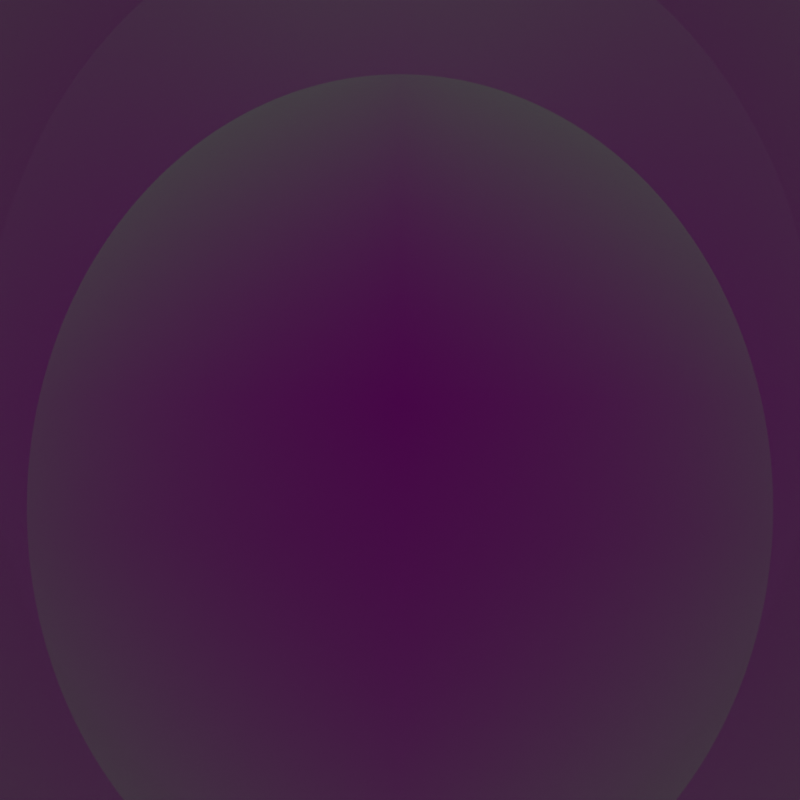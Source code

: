 # Source: wand.blend  (saved by Blender 3.5.10; exported with 4.5.12 LTS)
import bpy
from mathutils import Matrix  # noqa: F401  (used for matrix-valued properties, if any)

bpy.ops.wm.read_factory_settings(use_empty=True)
scene = bpy.context.scene
scene.name = 'Scene'

# ---- collections
col_collection = bpy.data.collections.new('Collection'); scene.collection.children.link(col_collection)

# ---- images (referenced by path relative to the original .blend; pixels are not part of the script)
import os
ASSET_DIR = os.environ.get("B2B_ASSET_DIR", "")  # directory of the original .blend (textures are referenced by path, not embedded)
HERE = os.path.dirname(os.path.abspath(__file__))  # packed textures are extracted next to this script under _unpacked/

def load_image(name, relpath, width, height, colorspace="sRGB"):
    """Load a texture the original file referenced (path relative to the .blend, or extracted next to this script)."""
    p = next((c for c in (os.path.join(HERE, relpath), os.path.join(ASSET_DIR, relpath)) if relpath and os.path.exists(c)), "")
    if p:
        img = bpy.data.images.load(p, check_existing=True)
        img.name = name
    else:  # same state as the original file: an image datablock whose file is absent (Cycles renders it pink)
        img = bpy.data.images.new(name, width, height)
        img.source = "FILE"
        img.filepath = "//" + (relpath or name)
    img.colorspace_settings.name = colorspace
    return img
img_greya_png = load_image('greyA.png', 'greyA.png', 1024, 1024, 'sRGB')
img_1cm_2400_png = load_image('1cm_2400.png', '1cm_2400.png', 1024, 1024, 'sRGB')

# ---- materials (node trees are filled in below, after node groups)
mat_greya = bpy.data.materials.new('greyA')
mat_greya.surface_render_method = 'BLENDED'
mat_greya.blend_method = 'BLEND'
mat_1cm_2400 = bpy.data.materials.new('1cm_2400')
mat_1cm_2400.surface_render_method = 'BLENDED'
mat_1cm_2400.blend_method = 'BLEND'

# ---- material node trees
mat_greya.use_nodes = True; mat_greya.node_tree.nodes.clear()
_N = mat_greya.node_tree.nodes; _L = mat_greya.node_tree.links
n0 = _N.new('ShaderNodeOutputMaterial'); n0.name = 'Material Output'; n0.location = (300, 300)
n1 = _N.new('ShaderNodeTexImage'); n1.name = 'Image Texture'; n1.location = (-200, 300)
n1.image = img_greya_png
n1.extension = 'CLIP'
n2 = _N.new('ShaderNodeBsdfPrincipled'); n2.name = 'Principled BSDF'; n2.location = (0, 300)
n2.distribution = 'GGX'
n2.subsurface_method = 'RANDOM_WALK_SKIN'
n2.inputs[3].default_value = 1.45
n2.inputs[27].default_value = (0.0, 0.0, 0.0, 1.0)
n2.inputs[28].default_value = 1.0
_L.new(n1.outputs[0], n2.inputs[0])
_L.new(n1.outputs[1], n2.inputs[4])
_L.new(n2.outputs[0], n0.inputs[0])
n0.is_active_output = True
mat_1cm_2400.use_nodes = True; mat_1cm_2400.node_tree.nodes.clear()
_N = mat_1cm_2400.node_tree.nodes; _L = mat_1cm_2400.node_tree.links
n0 = _N.new('ShaderNodeOutputMaterial'); n0.name = 'Material Output'; n0.location = (300, 300)
n1 = _N.new('ShaderNodeTexImage'); n1.name = 'Image Texture'; n1.location = (-200, 300)
n1.image = img_1cm_2400_png
n1.extension = 'CLIP'
n2 = _N.new('ShaderNodeBsdfPrincipled'); n2.name = 'Principled BSDF'; n2.location = (0, 300)
n2.distribution = 'GGX'
n2.subsurface_method = 'RANDOM_WALK_SKIN'
n2.inputs[3].default_value = 1.45
n2.inputs[27].default_value = (0.0, 0.0, 0.0, 1.0)
n2.inputs[28].default_value = 1.0
_L.new(n1.outputs[0], n2.inputs[0])
_L.new(n1.outputs[1], n2.inputs[4])
_L.new(n2.outputs[0], n0.inputs[0])
n0.is_active_output = True

# ---- world
world_world = bpy.data.worlds.new('World'); scene.world = world_world
world_world.use_nodes = True; world_world.node_tree.nodes.clear()
_N = world_world.node_tree.nodes; _L = world_world.node_tree.links
n0 = _N.new('ShaderNodeOutputWorld'); n0.name = 'World Output'; n0.location = (300, 300)
n1 = _N.new('ShaderNodeBackground'); n1.name = 'Background'; n1.location = (10, 300)
n1.inputs[0].default_value = (0.05088, 0.05088, 0.05088, 1.0)
_L.new(n1.outputs[0], n0.inputs[0])
n0.is_active_output = True
world_world.color = (0.05088, 0.05088, 0.05088)
world_world.use_sun_shadow = False
world_world.sun_shadow_jitter_overblur = 0.0

# ---- cameras
cam_camera = bpy.data.cameras.new('Camera')
cam_camera.clip_start = 0.001
cam_camera.clip_end = 0.1
cam_camera.lens = 9.953
cam_camera.sensor_width = 8.8
cam_camera.sensor_height = 6.6
cam_camera.ortho_scale = 7.314
cam_camera.lens_unit = 'FOV'

# ---- lights
light_light = bpy.data.lights.new('Light', 'POINT')
light_light.transmission_factor = 0.0
light_light.energy = 0.01
light_light.shadow_soft_size = 0.005
light_light.shadow_maximum_resolution = 0.006
light_light.use_absolute_resolution = True
light_point = bpy.data.lights.new('Point', 'SPOT')
light_point.color = (0.01893, 1.0, 0.02438)
light_point.transmission_factor = 0.0
light_point.energy = 0.05
light_point.shadow_maximum_resolution = 0.006
light_point.use_absolute_resolution = True
light_point.spot_blend = 0.0
light_point.spot_size = 0.4014

# ---- meshes
me_plane = bpy.data.meshes.new('Plane')
me_plane.from_pydata([(-1.0, -1.0, 0.0), (1.0, -1.0, 0.0), (-1.0, 1.0, 0.0), (1.0, 1.0, 0.0)], [], [(0, 1, 3, 2)])
_uv = me_plane.uv_layers.new(name='UVMap')
_uv.uv.foreach_set('vector', [0.0, 0.0, 1.0, 0.0, 1.0, 1.0, 0.0, 1.0])
me_plane.update()
me_cylinder = bpy.data.meshes.new('Cylinder')
me_cylinder.from_pydata([(0.0, 0.01, -0.01), (0.0, 0.01, 0.01), (0.001951, 0.009808, -0.01), (0.001951, 0.009808, 0.01), (0.003827, 0.009239, -0.01), (0.003827, 0.009239, 0.01), (0.005556, 0.008315, -0.01), (0.005556, 0.008315, 0.01), (0.007071, 0.007071, -0.01), (0.007071, 0.007071, 0.01), (0.008315, 0.005556, -0.01), (0.008315, 0.005556, 0.01), (0.009239, 0.003827, -0.01), (0.009239, 0.003827, 0.01), (0.009808, 0.001951, -0.01), (0.009808, 0.001951, 0.01), (0.01, 0.0, -0.01), (0.01, 0.0, 0.01), (0.009808, -0.001951, -0.01), (0.009808, -0.001951, 0.01), (0.009239, -0.003827, -0.01), (0.009239, -0.003827, 0.01), (0.008315, -0.005556, -0.01), (0.008315, -0.005556, 0.01), (0.007071, -0.007071, -0.01), (0.007071, -0.007071, 0.01), (0.005556, -0.008315, -0.01), (0.005556, -0.008315, 0.01), (0.003827, -0.009239, -0.01), (0.003827, -0.009239, 0.01), (0.001951, -0.009808, -0.01), (0.001951, -0.009808, 0.01), (0.0, -0.01, -0.01), (0.0, -0.01, 0.01), (-0.001951, -0.009808, -0.01), (-0.001951, -0.009808, 0.01), (-0.003827, -0.009239, -0.01), (-0.003827, -0.009239, 0.01), (-0.005556, -0.008315, -0.01), (-0.005556, -0.008315, 0.01), (-0.007071, -0.007071, -0.01), (-0.007071, -0.007071, 0.01), (-0.008315, -0.005556, -0.01), (-0.008315, -0.005556, 0.01), (-0.009239, -0.003827, -0.01), (-0.009239, -0.003827, 0.01), (-0.009808, -0.001951, -0.01), (-0.009808, -0.001951, 0.01), (-0.01, 0.0, -0.01), (-0.01, 0.0, 0.01), (-0.009808, 0.001951, -0.01), (-0.009808, 0.001951, 0.01), (-0.009239, 0.003827, -0.01), (-0.009239, 0.003827, 0.01), (-0.008315, 0.005556, -0.01), (-0.008315, 0.005556, 0.01), (-0.007071, 0.007071, -0.01), (-0.007071, 0.007071, 0.01), (-0.005556, 0.008315, -0.01), (-0.005556, 0.008315, 0.01), (-0.003827, 0.009239, -0.01), (-0.003827, 0.009239, 0.01), (-0.001951, 0.009808, -0.01), (-0.001951, 0.009808, 0.01)], [], [(0, 1, 3, 2), (2, 3, 5, 4), (4, 5, 7, 6), (6, 7, 9, 8), (8, 9, 11, 10), (10, 11, 13, 12), (12, 13, 15, 14), (14, 15, 17, 16), (16, 17, 19, 18), (18, 19, 21, 20), (20, 21, 23, 22), (22, 23, 25, 24), (24, 25, 27, 26), (26, 27, 29, 28), (28, 29, 31, 30), (30, 31, 33, 32), (32, 33, 35, 34), (34, 35, 37, 36), (36, 37, 39, 38), (38, 39, 41, 40), (40, 41, 43, 42), (42, 43, 45, 44), (44, 45, 47, 46), (46, 47, 49, 48), (48, 49, 51, 50), (50, 51, 53, 52), (52, 53, 55, 54), (54, 55, 57, 56), (56, 57, 59, 58), (58, 59, 61, 60), (3, 1, 63, 61, 59, 57, 55, 53, 51, 49, 47, 45, 43, 41, 39, 37, 35, 33, 31, 29, 27, 25, 23, 21, 19, 17, 15, 13, 11, 9, 7, 5), (60, 61, 63, 62), (62, 63, 1, 0), (0, 2, 4, 6, 8, 10, 12, 14, 16, 18, 20, 22, 24, 26, 28, 30, 32, 34, 36, 38, 40, 42, 44, 46, 48, 50, 52, 54, 56, 58, 60, 62)])
_uv = me_cylinder.uv_layers.new(name='UVMap')
_uv.uv.foreach_set('vector', [1.0, 0.5, 1.0, 1.0, 0.9688, 1.0, 0.9688, 0.5, 0.9688, 0.5, 0.9688, 1.0, 0.9375, 1.0, 0.9375, 0.5, 0.9375, 0.5, 0.9375, 1.0, 0.9062, 1.0, 0.9062, 0.5, 0.9062, 0.5, 0.9062, 1.0, 0.875, 1.0, 0.875, 0.5, 0.875, 0.5, 0.875, 1.0, 0.8438, 1.0, 0.8438, 0.5, 0.8438, 0.5, 0.8438, 1.0, 0.8125, 1.0, 0.8125, 0.5, 0.8125, 0.5, 0.8125, 1.0, 0.7812, 1.0, 0.7812, 0.5, 0.7812, 0.5, 0.7812, 1.0, 0.75, 1.0, 0.75, 0.5, 0.75, 0.5, 0.75, 1.0, 0.7188, 1.0, 0.7188, 0.5, 0.7188, 0.5, 0.7188, 1.0, 0.6875, 1.0, 0.6875, 0.5, 0.6875, 0.5, 0.6875, 1.0, 0.6562, 1.0, 0.6562, 0.5, 0.6562, 0.5, 0.6562, 1.0, 0.625, 1.0, 0.625, 0.5, 0.625, 0.5, 0.625, 1.0, 0.5938, 1.0, 0.5938, 0.5, 0.5938, 0.5, 0.5938, 1.0, 0.5625, 1.0, 0.5625, 0.5, 0.5625, 0.5, 0.5625, 1.0, 0.5312, 1.0, 0.5312, 0.5, 0.5312, 0.5, 0.5312, 1.0, 0.5, 1.0, 0.5, 0.5, 0.5, 0.5, 0.5, 1.0, 0.4688, 1.0, 0.4688, 0.5, 0.4688, 0.5, 0.4688, 1.0, 0.4375, 1.0, 0.4375, 0.5, 0.4375, 0.5, 0.4375, 1.0, 0.4062, 1.0, 0.4062, 0.5, 0.4062, 0.5, 0.4062, 1.0, 0.375, 1.0, 0.375, 0.5, 0.375, 0.5, 0.375, 1.0, 0.3438, 1.0, 0.3438, 0.5, 0.3438, 0.5, 0.3438, 1.0, 0.3125, 1.0, 0.3125, 0.5, 0.3125, 0.5, 0.3125, 1.0, 0.2812, 1.0, 0.2812, 0.5, 0.2812, 0.5, 0.2812, 1.0, 0.25, 1.0, 0.25, 0.5, 0.25, 0.5, 0.25, 1.0, 0.2188, 1.0, 0.2188, 0.5, 0.2188, 0.5, 0.2188, 1.0, 0.1875, 1.0, 0.1875, 0.5, 0.1875, 0.5, 0.1875, 1.0, 0.1562, 1.0, 0.1562, 0.5, 0.1562, 0.5, 0.1562, 1.0, 0.125, 1.0, 0.125, 0.5, 0.125, 0.5, 0.125, 1.0, 0.09375, 1.0, 0.09375, 0.5, 0.09375, 0.5, 0.09375, 1.0, 0.0625, 1.0, 0.0625, 0.5, 0.2968, 0.4854, 0.25, 0.49, 0.2032, 0.4854, 0.1582, 0.4717, 0.1167, 0.4496, 0.08029, 0.4197, 0.05045, 0.3833, 0.02827, 0.3418, 0.01461, 0.2968, 0.01, 0.25, 0.01461, 0.2032, 0.02827, 0.1582, 0.05045, 0.1167, 0.08029, 0.08029, 0.1167, 0.05045, 0.1582, 0.02827, 0.2032, 0.01461, 0.25, 0.01, 0.2968, 0.01461, 0.3418, 0.02827, 0.3833, 0.05045, 0.4197, 0.08029, 0.4496, 0.1167, 0.4717, 0.1582, 0.4854, 0.2032, 0.49, 0.25, 0.4854, 0.2968, 0.4717, 0.3418, 0.4496, 0.3833, 0.4197, 0.4197, 0.3833, 0.4496, 0.3418, 0.4717, 0.0625, 0.5, 0.0625, 1.0, 0.03125, 1.0, 0.03125, 0.5, 0.03125, 0.5, 0.03125, 1.0, 0.0, 1.0, 0.0, 0.5, 0.75, 0.49, 0.7968, 0.4854, 0.8418, 0.4717, 0.8833, 0.4496, 0.9197, 0.4197, 0.9496, 0.3833, 0.9717, 0.3418, 0.9854, 0.2968, 0.99, 0.25, 0.9854, 0.2032, 0.9717, 0.1582, 0.9496, 0.1167, 0.9197, 0.08029, 0.8833, 0.05045, 0.8418, 0.02827, 0.7968, 0.01461, 0.75, 0.01, 0.7032, 0.01461, 0.6582, 0.02827, 0.6167, 0.05045, 0.5803, 0.08029, 0.5504, 0.1167, 0.5283, 0.1582, 0.5146, 0.2032, 0.51, 0.25, 0.5146, 0.2968, 0.5283, 0.3418, 0.5504, 0.3833, 0.5803, 0.4197, 0.6167, 0.4496, 0.6582, 0.4717, 0.7032, 0.4854])
me_cylinder.update()
me_greya = bpy.data.meshes.new('greyA')
me_greya.from_pydata([(-0.5, -0.5, 0.0), (0.5, -0.5, 0.0), (-0.5, 0.5, 0.0), (0.5, 0.5, 0.0)], [], [(0, 1, 3, 2)])
_uv = me_greya.uv_layers.new(name='UVMap')
_uv.uv.foreach_set('vector', [0.0, 0.0, 1.0, 0.0, 1.0, 1.0, 0.0, 1.0])
me_greya.materials.append(mat_greya)
me_greya.update()
me_1cm_2400 = bpy.data.meshes.new('1cm_2400')
me_1cm_2400.from_pydata([(-0.5, -0.5, 0.0), (0.5, -0.5, 0.0), (-0.5, 0.5, 0.0), (0.5, 0.5, 0.0)], [], [(0, 1, 3, 2)])
_uv = me_1cm_2400.uv_layers.new(name='UVMap')
_uv.uv.foreach_set('vector', [0.0, 0.0, 1.0, 0.0, 1.0, 1.0, 0.0, 1.0])
me_1cm_2400.materials.append(mat_1cm_2400)
me_1cm_2400.update()

# ---- objects
ob_light = bpy.data.objects.new('Light', light_light)
ob_camera = bpy.data.objects.new('Camera', cam_camera)
ob_plane = bpy.data.objects.new('Plane', me_plane)
ob_point = bpy.data.objects.new('Point', light_point)
ob_cylinder = bpy.data.objects.new('Cylinder', me_cylinder)
ob_greya = bpy.data.objects.new('greyA', me_greya)
ob_1cm_2400 = bpy.data.objects.new('1cm_2400', me_1cm_2400)

# ---- transforms, parenting, visibility, modifiers, constraints
ob_light.location = (0.1, 0.1, 0.1)
ob_light.rotation_euler = (0.6503, 0.05522, 1.866)
ob_light.lock_rotations_4d = False
ob_light.empty_display_type = 'ARROWS'
ob_light.color = (0.0, 0.0, 0.0, 0.0)
ob_light.hide_render = True
ob_light.lineart.crease_threshold = 0.0
ob_camera.location = (0.0, 0.0, 0.0)
ob_camera.rotation_euler = (0.0, 0.0, 1.571)
ob_camera.lock_rotations_4d = False
ob_camera.empty_display_type = 'ARROWS'
ob_camera.color = (0.0, 0.0, 0.0, 0.0)
ob_camera.display_type = 'WIRE'
ob_camera.lineart.crease_threshold = 0.0
ob_plane.location = (0.0, 0.0, -0.03)
ob_plane.scale = (0.02, 0.02, 1.0)
ob_point.location = (-0.0283, 0.0, 0.0223)
ob_point.rotation_euler = (0.0, -0.5236, 0.0)
ob_cylinder.location = (0.045, 0.0, 0.0)
ob_cylinder.rotation_euler = (0.0, 1.571, 0.0)
ob_cylinder.scale = (0.55, 0.55, 3.0)
ob_cylinder.hide_render = True
ob_greya.location = (-0.0242, 0.0, 0.0158)
ob_greya.rotation_euler = (-0.5236, 0.0, 1.571)
ob_greya.scale = (0.005, 0.005, 1.0)
ob_greya.lock_location = (True, True, True)
ob_greya.lock_rotation = (True, True, True)
ob_1cm_2400.location = (0.0, 0.0, -0.02342)
ob_1cm_2400.scale = (0.03, 0.03, 1.0)

# ---- collection membership
col_collection.objects.link(ob_light)
col_collection.objects.link(ob_camera)
col_collection.objects.link(ob_plane)
col_collection.objects.link(ob_point)
col_collection.objects.link(ob_cylinder)
col_collection.objects.link(ob_greya)
col_collection.objects.link(ob_1cm_2400)

# ---- scene / render settings (as saved in the file)
scene.camera = ob_camera
scene.frame_start = 1; scene.frame_end = 250; scene.frame_set(1)
scene.render.engine = 'CYCLES'
scene.render.image_settings.color_mode = 'RGB'
scene.render.resolution_x = 160
scene.render.resolution_y = 160
scene.cycles.sampling_pattern = 'TABULATED_SOBOL'
scene.view_settings.view_transform = 'Filmic'
bpy.context.view_layer.update()
